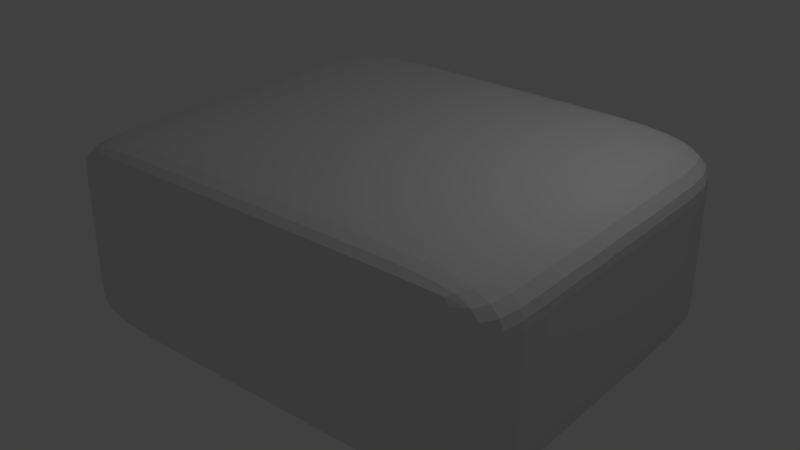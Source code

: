 # Source: projectori.blend  (saved by Blender 2.79.0; exported with 4.5.12 LTS)
import bpy
from mathutils import Matrix  # noqa: F401  (used for matrix-valued properties, if any)

bpy.ops.wm.read_factory_settings(use_empty=True)
scene = bpy.context.scene
scene.name = 'Scene'

# ---- collections
col_collection_1 = bpy.data.collections.new('Collection 1'); scene.collection.children.link(col_collection_1)

# ---- materials (node trees are filled in below, after node groups)
mat_material = bpy.data.materials.new('Material')
mat_material.alpha_threshold = 0.0
mat_material.use_transparent_shadow = False
mat_material.roughness = 0.5
mat_material.line_color = (0.0, 0.0, 0.0, 1.0)

# ---- material node trees

# ---- world
world_world = bpy.data.worlds.new('World'); scene.world = world_world
world_world.color = (0.05088, 0.05088, 0.05088)
world_world.use_sun_shadow = False
world_world.sun_shadow_jitter_overblur = 0.0
world_world.cycles.sampling_method = 'MANUAL'

# ---- cameras
cam_camera = bpy.data.cameras.new('Camera')
cam_camera.clip_end = 100.0
cam_camera.lens = 35.0
cam_camera.sensor_width = 32.0
cam_camera.sensor_height = 18.0
cam_camera.ortho_scale = 7.314
cam_camera.dof.focus_distance = 0.0
cam_camera.dof.aperture_fstop = 128.0

# ---- lights
light_lamp = bpy.data.lights.new('Lamp', 'POINT')
light_lamp.transmission_factor = 0.0
light_lamp.cutoff_distance = 30.0
light_lamp.energy = 100.0
light_lamp.shadow_buffer_clip_start = 1.001
light_lamp.shadow_soft_size = 0.1
light_lamp.shadow_maximum_resolution = 0.006
light_lamp.use_absolute_resolution = True

# ---- meshes
me_cube = bpy.data.meshes.new('Cube')
me_cube.from_pydata([(3.766, 3.124, -1.0), (3.766, -3.147, -1.0), (-3.744, -3.147, -1.0), (-3.744, 3.124, -1.0), (3.766, 3.124, 1.931), (3.766, -3.147, 1.931), (-3.744, -3.147, 1.931), (-3.744, 3.124, 1.931), (3.766, 3.124, -0.7438), (3.766, -3.147, -0.7438), (-3.744, -3.147, -0.7438), (-3.744, 3.124, -0.7438), (3.766, 3.124, 0.6414), (3.766, -3.147, 0.6414), (-3.744, -3.147, 0.6414), (-3.744, 3.124, 0.6414), (1.031, 3.124, -1.0), (1.031, -3.147, -1.0), (1.031, 3.124, 1.931), (1.031, -3.147, 1.931), (1.031, 3.124, -0.7438), (1.031, -3.147, -0.7438), (1.031, 3.124, 0.6414), (1.031, -3.147, 0.6414), (-1.142, 3.124, -1.0), (-1.142, -3.147, -1.0), (-1.142, 3.124, 1.931), (-1.142, -3.147, 1.931), (-1.142, 3.124, -0.7438), (-1.142, -3.147, -0.7438), (-1.142, 3.124, 0.6414), (-1.142, -3.147, 0.6414), (3.766, 3.124, 0.6414), (3.766, -3.147, 0.6414), (-3.744, -3.147, 0.6414), (-3.744, 3.124, 0.6414), (1.031, 3.124, 0.6414), (1.031, -3.147, 0.6414), (-1.142, 3.124, 0.6414), (-1.142, -3.147, 0.6414), (3.766, -2.365, -1.0), (-3.744, -2.365, -1.0), (3.766, -2.365, 1.931), (-3.744, -2.365, 1.931), (-3.744, -2.365, -0.7438), (3.766, -2.365, -0.7438), (-3.744, -2.365, 0.6414), (3.766, -2.365, 0.6414), (1.031, -2.365, 1.931), (1.031, -2.365, -1.0), (-1.142, -2.365, 1.931), (-1.142, -2.365, -1.0), (-3.744, -2.365, 0.6414), (3.766, -2.365, 0.6414), (-3.744, 1.596, -1.0), (-3.744, 1.596, 1.931), (-3.744, 1.596, -0.7438), (-3.744, 1.596, 0.6414), (1.031, 1.596, -1.0), (-1.142, 1.596, -1.0), (-3.744, 1.596, 0.6414), (3.766, 1.596, -1.0), (3.766, 1.596, 1.931), (3.766, 1.596, -0.7438), (3.766, 1.596, 0.6414), (1.031, 1.596, 1.931), (-1.142, 1.596, 1.931), (3.766, 1.596, 0.6414), (0.6229, 3.124, -1.0), (0.6229, -3.147, -1.0), (0.6229, 3.124, 1.931), (0.6229, -3.147, 1.931), (0.6229, 3.124, -0.7438), (0.6229, -3.147, -0.7438), (0.6229, 3.124, 0.6414), (0.6229, -3.147, 0.6414), (0.6229, -3.147, 0.6414), (0.6229, 3.124, 0.6414), (0.6229, -2.365, -1.0), (0.6229, -2.365, 1.931), (0.6229, 1.596, 1.931), (0.6229, 1.596, -1.0), (0.2058, 3.124, -1.0), (0.2058, -3.147, -1.0), (0.2058, 3.124, 1.931), (0.2058, -3.147, 1.931), (0.2058, 3.124, -0.7438), (0.2058, -3.147, -0.7438), (0.2058, 3.124, 0.6414), (0.2058, -3.147, 0.6414), (0.2058, -3.147, 0.6414), (0.2058, 3.124, 0.6414), (0.2058, -2.365, -1.0), (0.2058, 1.596, -1.0), (0.2058, -2.365, 1.931), (0.2058, 1.596, 1.931), (3.766, 3.124, 1.174), (3.766, -3.147, 1.174), (-3.744, -3.147, 1.174), (-3.744, 3.124, 1.174), (1.031, 3.124, 1.174), (-1.142, 3.124, 1.174), (1.031, -3.147, 1.174), (-1.142, -3.147, 1.174), (-3.744, -2.365, 1.174), (3.766, -2.365, 1.174), (3.766, 1.596, 1.174), (-3.744, 1.596, 1.174), (0.6229, 3.124, 1.174), (0.6229, -3.147, 1.174), (0.2058, 3.124, 1.174), (0.2058, -3.147, 1.174), (1.031, -3.147, 1.018), (-1.142, -3.147, 1.018), (-3.744, -2.365, 1.018), (3.766, -2.365, 1.018), (3.766, 1.596, 1.018), (-3.744, 1.596, 1.018), (0.6229, -3.147, 1.018), (0.2058, -3.147, 1.018), (3.766, 3.124, 1.018), (3.766, -3.147, 1.018), (-3.744, -3.147, 1.018), (-3.744, 3.124, 1.018), (1.031, 3.124, 1.018), (-1.142, 3.124, 1.018), (0.6229, 3.124, 1.018), (0.2058, 3.124, 1.018)], [], [(51, 25, 2, 41), (50, 43, 6, 27), (105, 42, 5, 97), (103, 27, 6, 98), (107, 55, 7, 99), (28, 24, 3, 11), (30, 28, 11, 15), (54, 56, 11, 3), (25, 29, 10, 2), (40, 45, 9, 1), (38, 30, 15, 35), (56, 57, 15, 11), (29, 31, 14, 10), (45, 47, 13, 9), (9, 13, 23, 21), (32, 12, 22, 36), (1, 9, 21, 17), (12, 8, 20, 22), (8, 0, 16, 20), (97, 5, 19, 102), (42, 48, 19, 5), (40, 1, 17, 49), (87, 89, 31, 29), (91, 88, 30, 38), (83, 87, 29, 25), (88, 86, 28, 30), (86, 82, 24, 28), (111, 85, 27, 103), (94, 50, 27, 85), (92, 83, 25, 51), (89, 90, 39, 31), (127, 91, 38, 125), (13, 33, 37, 23), (120, 32, 36, 124), (125, 38, 35, 123), (57, 60, 35, 15), (31, 39, 34, 14), (47, 53, 33, 13), (64, 67, 53, 47), (14, 34, 52, 46), (93, 92, 51, 59), (95, 66, 50, 94), (61, 40, 49, 58), (62, 65, 48, 42), (63, 64, 47, 45), (10, 14, 46, 44), (61, 63, 45, 40), (2, 10, 44, 41), (98, 6, 43, 104), (106, 62, 42, 105), (66, 55, 43, 50), (59, 51, 41, 54), (24, 59, 54, 3), (26, 7, 55, 66), (96, 4, 62, 106), (0, 8, 63, 61), (8, 12, 64, 63), (4, 18, 65, 62), (0, 61, 58, 16), (84, 26, 66, 95), (82, 93, 59, 24), (12, 32, 67, 64), (46, 52, 60, 57), (44, 46, 57, 56), (41, 44, 56, 54), (104, 43, 55, 107), (16, 58, 81, 68), (18, 70, 80, 65), (65, 80, 79, 48), (58, 49, 78, 81), (124, 36, 77, 126), (23, 37, 76, 75), (49, 17, 69, 78), (48, 79, 71, 19), (102, 19, 71, 109), (20, 16, 68, 72), (22, 20, 72, 74), (17, 21, 73, 69), (36, 22, 74, 77), (21, 23, 75, 73), (68, 81, 93, 82), (70, 84, 95, 80), (80, 95, 94, 79), (81, 78, 92, 93), (126, 77, 91, 127), (75, 76, 90, 89), (78, 69, 83, 92), (79, 94, 85, 71), (109, 71, 85, 111), (72, 68, 82, 86), (74, 72, 86, 88), (69, 73, 87, 83), (77, 74, 88, 91), (73, 75, 89, 87), (118, 109, 111, 119), (70, 108, 110, 84), (112, 102, 109, 118), (18, 100, 108, 70), (114, 104, 107, 117), (120, 96, 106, 116), (116, 106, 105, 115), (122, 98, 104, 114), (26, 101, 99, 7), (4, 96, 100, 18), (84, 110, 101, 26), (119, 111, 103, 113), (121, 97, 102, 112), (117, 107, 99, 123), (113, 103, 98, 122), (115, 105, 97, 121), (53, 115, 121, 33), (39, 113, 122, 34), (60, 117, 123, 35), (33, 121, 112, 37), (90, 119, 113, 39), (34, 122, 114, 52), (67, 116, 115, 53), (32, 120, 116, 67), (52, 114, 117, 60), (37, 112, 118, 76), (76, 118, 119, 90), (108, 126, 127, 110), (100, 124, 126, 108), (101, 125, 123, 99), (96, 120, 124, 100), (110, 127, 125, 101)])
me_cube.materials.append(mat_material)
me_cube.use_remesh_preserve_volume = False
me_cube.use_remesh_preserve_attributes = False
me_cube.use_mirror_vertex_groups = False
me_cube.update()

# ---- objects
ob_cube = bpy.data.objects.new('Cube', me_cube)
ob_lamp = bpy.data.objects.new('Lamp', light_lamp)
ob_camera = bpy.data.objects.new('Camera', cam_camera)

# ---- transforms, parenting, visibility, modifiers, constraints
ob_cube.location = (0.0, 0.0, -0.9359)
ob_cube.lock_rotations_4d = False
ob_cube.empty_display_type = 'ARROWS'
ob_cube.lineart.crease_threshold = 0.0
_m = ob_cube.modifiers.new('Subsurf', 'SUBSURF')
_m.uv_smooth = 'PRESERVE_CORNERS'
_m.quality = 2
_m.levels = 6
_m.show_only_control_edges = False
ob_lamp.location = (4.076, 1.005, 5.904)
ob_lamp.rotation_euler = (0.6503, 0.05522, 1.866)
ob_lamp.lock_rotations_4d = False
ob_lamp.empty_display_type = 'ARROWS'
ob_lamp.color = (0.0, 0.0, 0.0, 0.0)
ob_lamp.lineart.crease_threshold = 0.0
ob_camera.location = (7.481, -6.508, 5.344)
ob_camera.rotation_euler = (1.109, 0.0, 0.8149)
ob_camera.lock_rotations_4d = False
ob_camera.empty_display_type = 'ARROWS'
ob_camera.color = (0.0, 0.0, 0.0, 0.0)
ob_camera.display_type = 'WIRE'
ob_camera.lineart.crease_threshold = 0.0

# ---- collection membership
col_collection_1.objects.link(ob_cube)
col_collection_1.objects.link(ob_lamp)
col_collection_1.objects.link(ob_camera)

# ---- scene / render settings (as saved in the file)
scene.camera = ob_cube
scene.frame_start = 1; scene.frame_end = 250; scene.frame_set(1)
scene.render.engine = 'BLENDER_EEVEE_NEXT'
scene.render.resolution_percentage = 50
scene.render.dither_intensity = 0.0
scene.cycles.use_denoising = False
scene.cycles.samples = 128
scene.cycles.sampling_pattern = 'TABULATED_SOBOL'
scene.cycles.use_adaptive_sampling = False
scene.cycles.use_light_tree = False
scene.cycles.blur_glossy = 0.0
scene.cycles.sample_clamp_indirect = 0.0
scene.view_settings.view_transform = 'Standard'
bpy.context.view_layer.update()

# ---- added for rendering (the .blend has no active camera): camera
cam_auto = bpy.data.cameras.new('AutoCamera')
cam_auto.lens = 50.0
cam_auto.sensor_width = 36.0
cam_auto.clip_end = 1000.0
ob_auto_camera = bpy.data.objects.new('AutoCamera', cam_auto)
scene.collection.objects.link(ob_auto_camera)
ob_auto_camera.location = (9.4603, -11.3508, 7.08915)
ob_auto_camera.rotation_euler = (1.09748, -7.21219e-08, 0.694738)
scene.camera = ob_auto_camera
bpy.context.view_layer.update()
